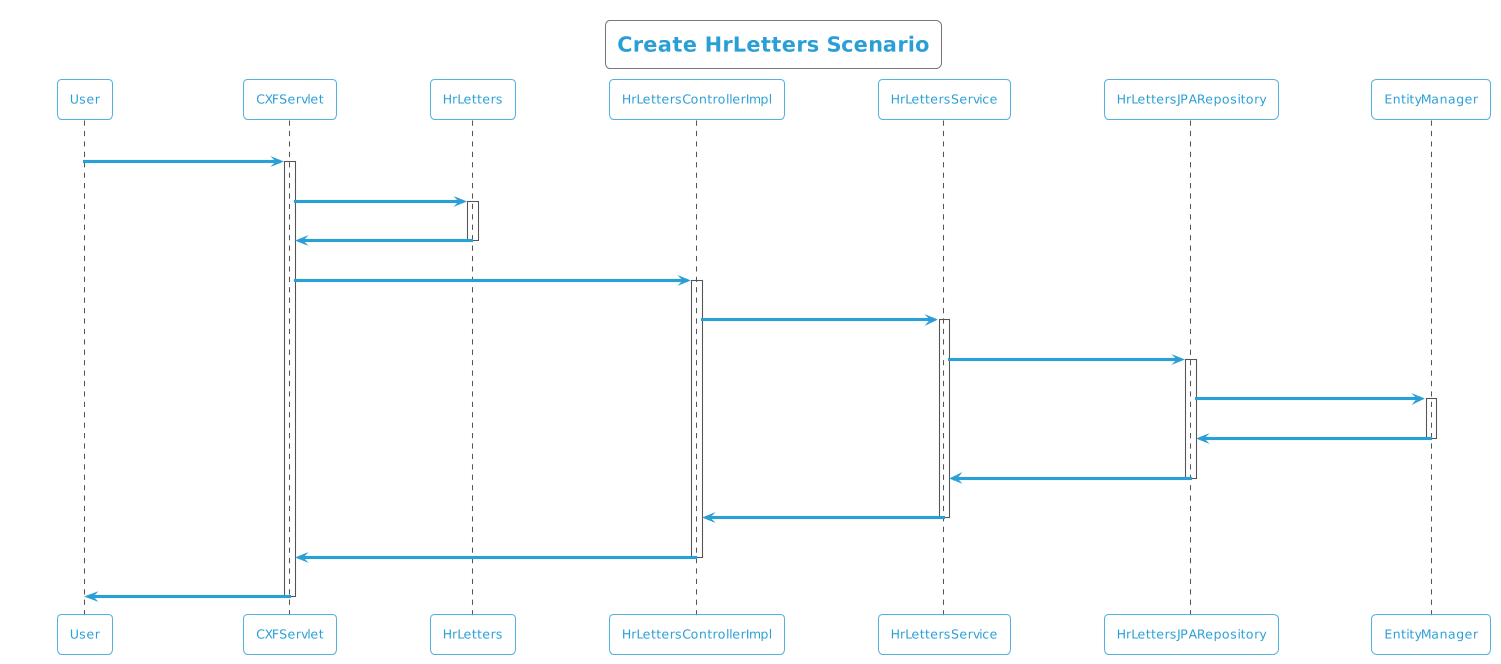

The diagram above was rendered by PlantUML. Its source (embedded in the PNG):
@startuml
!theme cyborg-outline
title Create HrLetters Scenario
participant User
User -> CXFServlet: POST, HrLetters
activate CXFServlet
CXFServlet -> HrLetters: << create >>
activate HrLetters
HrLetters -> CXFServlet: << instance >>
deactivate HrLetters
CXFServlet -> HrLettersControllerImpl: create(:HrLetters)
activate HrLettersControllerImpl
HrLettersControllerImpl -> HrLettersService: create(:HrLetters)
activate HrLettersService
HrLettersService -> HrLettersJPARepository: create(:HrLetters)
activate HrLettersJPARepository
HrLettersJPARepository -> EntityManager: save(:HrLetters)
activate EntityManager
EntityManager -> HrLettersJPARepository: << persisted HrLetters >>
deactivate EntityManager
HrLettersJPARepository -> HrLettersService: << persisted HrLetters >>
deactivate HrLettersJPARepository
HrLettersService -> HrLettersControllerImpl: << persisted HrLetters >>
deactivate HrLettersService
HrLettersControllerImpl -> CXFServlet: << persisted HrLetters >>
deactivate HrLettersControllerImpl
CXFServlet -> User: marshalled HrLetters XML
deactivate CXFServlet
@enduml